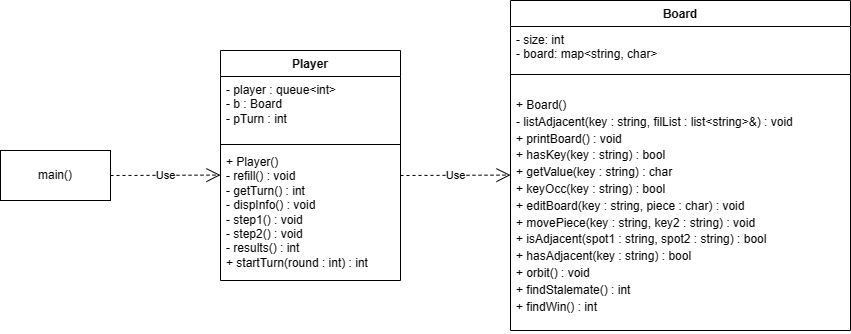

The diagram above was exported from draw.io. Its source (the exported page's mxGraphModel, read from the mxfile embedded in the PNG):
<mxGraphModel dx="1296" dy="721" grid="1" gridSize="10" guides="1" tooltips="1" connect="1" arrows="1" fold="1" page="1" pageScale="1" pageWidth="827" pageHeight="1169" math="0" shadow="0">
  <root>
    <mxCell id="WIyWlLk6GJQsqaUBKTNV-0" />
    <mxCell id="WIyWlLk6GJQsqaUBKTNV-1" parent="WIyWlLk6GJQsqaUBKTNV-0" />
    <mxCell id="QKfzO--8MoTe1n5rJhPC-0" value="Board" style="swimlane;fontStyle=1;align=center;verticalAlign=top;childLayout=stackLayout;horizontal=1;startSize=26;horizontalStack=0;resizeParent=1;resizeParentMax=0;resizeLast=0;collapsible=1;marginBottom=0;whiteSpace=wrap;html=1;" vertex="1" parent="WIyWlLk6GJQsqaUBKTNV-1">
      <mxGeometry x="510" width="340" height="330" as="geometry" />
    </mxCell>
    <mxCell id="QKfzO--8MoTe1n5rJhPC-1" value="- size: int&lt;br&gt;- board: map&amp;lt;string, char&amp;gt;" style="text;strokeColor=none;fillColor=none;align=left;verticalAlign=top;spacingLeft=4;spacingRight=4;overflow=hidden;rotatable=0;points=[[0,0.5],[1,0.5]];portConstraint=eastwest;whiteSpace=wrap;html=1;" vertex="1" parent="QKfzO--8MoTe1n5rJhPC-0">
      <mxGeometry y="26" width="340" height="44" as="geometry" />
    </mxCell>
    <mxCell id="QKfzO--8MoTe1n5rJhPC-2" value="" style="line;strokeWidth=1;fillColor=none;align=left;verticalAlign=middle;spacingTop=-1;spacingLeft=3;spacingRight=3;rotatable=0;labelPosition=right;points=[];portConstraint=eastwest;strokeColor=inherit;" vertex="1" parent="QKfzO--8MoTe1n5rJhPC-0">
      <mxGeometry y="70" width="340" height="8" as="geometry" />
    </mxCell>
    <mxCell id="QKfzO--8MoTe1n5rJhPC-3" value="&lt;p style=&quot;line-height: 140%;&quot;&gt;&lt;/p&gt;&lt;div style=&quot;line-height: 140%;&quot;&gt;&lt;span style=&quot;background-color: initial;&quot;&gt;+ Board()&lt;/span&gt;&lt;/div&gt;&lt;div style=&quot;line-height: 140%;&quot;&gt;&lt;span style=&quot;background-color: initial;&quot;&gt;- listAdjacent(key : string, filList : list&amp;lt;string&amp;gt;&amp;amp;) : void&lt;/span&gt;&lt;/div&gt;&lt;div style=&quot;line-height: 140%;&quot;&gt;&lt;span style=&quot;background-color: initial;&quot;&gt;+ printBoard() : void&lt;/span&gt;&lt;/div&gt;&lt;div style=&quot;line-height: 140%;&quot;&gt;&lt;span style=&quot;background-color: initial;&quot;&gt;+ hasKey(key : string) : bool&lt;/span&gt;&lt;/div&gt;&lt;div style=&quot;line-height: 140%;&quot;&gt;&lt;span style=&quot;background-color: initial;&quot;&gt;+ getValue(key : string) : char&lt;/span&gt;&lt;/div&gt;&lt;div style=&quot;line-height: 140%;&quot;&gt;+ keyOcc(key : string) : bool&lt;/div&gt;&lt;div style=&quot;line-height: 140%;&quot;&gt;+ editBoard(key : string, piece : char) : void&lt;/div&gt;&lt;div style=&quot;line-height: 140%;&quot;&gt;+ movePiece(key : string, key2 : string) : void&lt;/div&gt;&lt;div style=&quot;line-height: 140%;&quot;&gt;+ isAdjacent(spot1 : string, spot2 : string) : bool&lt;/div&gt;&lt;div style=&quot;line-height: 140%;&quot;&gt;+ hasAdjacent(key : string) : bool&lt;/div&gt;&lt;div style=&quot;line-height: 140%;&quot;&gt;+ orbit() : void&lt;/div&gt;&lt;div style=&quot;line-height: 140%;&quot;&gt;+ findStalemate() : int&lt;/div&gt;&lt;div style=&quot;line-height: 140%;&quot;&gt;+ findWin() : int&lt;/div&gt;&lt;p&gt;&lt;/p&gt;" style="text;strokeColor=none;fillColor=none;align=left;verticalAlign=top;spacingLeft=4;spacingRight=4;overflow=hidden;rotatable=0;points=[[0,0.5],[1,0.5]];portConstraint=eastwest;whiteSpace=wrap;html=1;" vertex="1" parent="QKfzO--8MoTe1n5rJhPC-0">
      <mxGeometry y="78" width="340" height="252" as="geometry" />
    </mxCell>
    <mxCell id="QKfzO--8MoTe1n5rJhPC-15" value="main()" style="html=1;whiteSpace=wrap;" vertex="1" parent="WIyWlLk6GJQsqaUBKTNV-1">
      <mxGeometry y="150" width="110" height="50" as="geometry" />
    </mxCell>
    <mxCell id="QKfzO--8MoTe1n5rJhPC-16" value="Use" style="endArrow=open;endSize=12;dashed=1;html=1;rounded=0;" edge="1" parent="WIyWlLk6GJQsqaUBKTNV-1">
      <mxGeometry width="160" relative="1" as="geometry">
        <mxPoint x="110" y="175" as="sourcePoint" />
        <mxPoint x="220" y="174.57999999999998" as="targetPoint" />
      </mxGeometry>
    </mxCell>
    <mxCell id="QKfzO--8MoTe1n5rJhPC-17" value="" style="group" vertex="1" connectable="0" parent="WIyWlLk6GJQsqaUBKTNV-1">
      <mxGeometry x="220" y="50" width="290" height="230" as="geometry" />
    </mxCell>
    <mxCell id="QKfzO--8MoTe1n5rJhPC-4" value="Player" style="swimlane;fontStyle=1;align=center;verticalAlign=top;childLayout=stackLayout;horizontal=1;startSize=26;horizontalStack=0;resizeParent=1;resizeParentMax=0;resizeLast=0;collapsible=1;marginBottom=0;whiteSpace=wrap;html=1;" vertex="1" parent="QKfzO--8MoTe1n5rJhPC-17">
      <mxGeometry width="180" height="230" as="geometry">
        <mxRectangle width="80" height="30" as="alternateBounds" />
      </mxGeometry>
    </mxCell>
    <mxCell id="QKfzO--8MoTe1n5rJhPC-5" value="- player : queue&amp;lt;int&amp;gt;&lt;br&gt;- b : Board&lt;br&gt;- pTurn : int" style="text;strokeColor=none;fillColor=none;align=left;verticalAlign=top;spacingLeft=4;spacingRight=4;overflow=hidden;rotatable=0;points=[[0,0.5],[1,0.5]];portConstraint=eastwest;whiteSpace=wrap;html=1;" vertex="1" parent="QKfzO--8MoTe1n5rJhPC-4">
      <mxGeometry y="26" width="180" height="64" as="geometry" />
    </mxCell>
    <mxCell id="QKfzO--8MoTe1n5rJhPC-6" value="" style="line;strokeWidth=1;fillColor=none;align=left;verticalAlign=middle;spacingTop=-1;spacingLeft=3;spacingRight=3;rotatable=0;labelPosition=right;points=[];portConstraint=eastwest;strokeColor=inherit;" vertex="1" parent="QKfzO--8MoTe1n5rJhPC-4">
      <mxGeometry y="90" width="180" height="8" as="geometry" />
    </mxCell>
    <mxCell id="QKfzO--8MoTe1n5rJhPC-7" value="+ Player()&lt;br&gt;- refill() : void&lt;br&gt;- getTurn() : int&lt;br&gt;- dispInfo() : void&lt;br&gt;- step1() : void&lt;br&gt;- step2() : void&lt;br&gt;- results() : int&lt;br&gt;+ startTurn(round : int) : int" style="text;strokeColor=none;fillColor=none;align=left;verticalAlign=top;spacingLeft=4;spacingRight=4;overflow=hidden;rotatable=0;points=[[0,0.5],[1,0.5]];portConstraint=eastwest;whiteSpace=wrap;html=1;" vertex="1" parent="QKfzO--8MoTe1n5rJhPC-4">
      <mxGeometry y="98" width="180" height="132" as="geometry" />
    </mxCell>
    <mxCell id="QKfzO--8MoTe1n5rJhPC-10" value="Use" style="endArrow=open;endSize=12;dashed=1;html=1;rounded=0;" edge="1" parent="QKfzO--8MoTe1n5rJhPC-17">
      <mxGeometry width="160" relative="1" as="geometry">
        <mxPoint x="180" y="125" as="sourcePoint" />
        <mxPoint x="290" y="124.57999999999998" as="targetPoint" />
      </mxGeometry>
    </mxCell>
  </root>
</mxGraphModel>